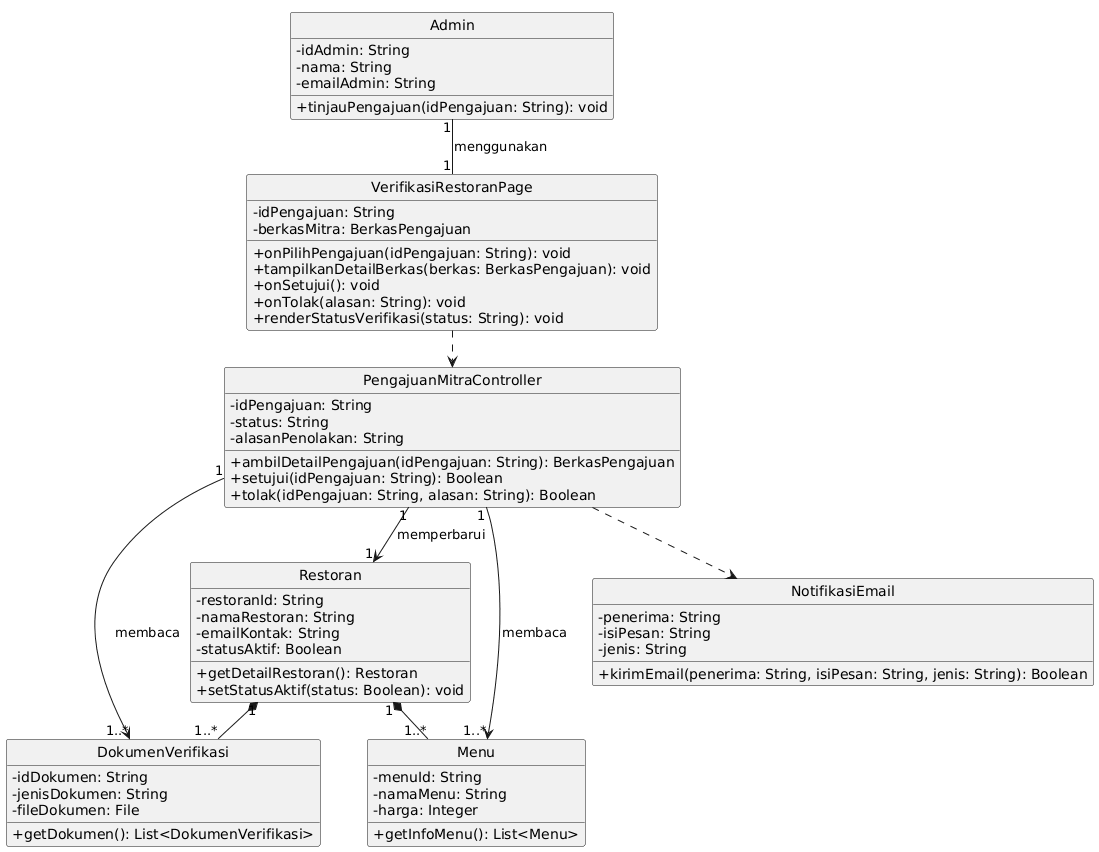

The diagram above was rendered by PlantUML. Its source (embedded in the PNG):
@startuml
!pragma layout smetana
skinparam classAttributeIconSize 0
hide circle

class Admin {
  -idAdmin: String
  -nama: String
  -emailAdmin: String
  +tinjauPengajuan(idPengajuan: String): void
}
class VerifikasiRestoranPage {
  -idPengajuan: String
  -berkasMitra: BerkasPengajuan
  +onPilihPengajuan(idPengajuan: String): void
  +tampilkanDetailBerkas(berkas: BerkasPengajuan): void
  +onSetujui(): void
  +onTolak(alasan: String): void
  +renderStatusVerifikasi(status: String): void
}
class PengajuanMitraController {
  -idPengajuan: String
  -status: String
  -alasanPenolakan: String
  +ambilDetailPengajuan(idPengajuan: String): BerkasPengajuan
  +setujui(idPengajuan: String): Boolean
  +tolak(idPengajuan: String, alasan: String): Boolean
}
class Restoran {
  -restoranId: String
  -namaRestoran: String
  -emailKontak: String
  -statusAktif: Boolean
  +getDetailRestoran(): Restoran
  +setStatusAktif(status: Boolean): void
}
class DokumenVerifikasi {
  -idDokumen: String
  -jenisDokumen: String
  -fileDokumen: File
  +getDokumen(): List<DokumenVerifikasi>
}
class Menu {
  -menuId: String
  -namaMenu: String
  -harga: Integer
  +getInfoMenu(): List<Menu>
}
class NotifikasiEmail {
  -penerima: String
  -isiPesan: String
  -jenis: String
  +kirimEmail(penerima: String, isiPesan: String, jenis: String): Boolean
}

Admin "1" -- "1" VerifikasiRestoranPage : menggunakan >
VerifikasiRestoranPage ..> PengajuanMitraController
PengajuanMitraController "1" --> "1" Restoran : memperbarui >
PengajuanMitraController "1" --> "1..*" DokumenVerifikasi : membaca >
PengajuanMitraController "1" --> "1..*" Menu : membaca >
PengajuanMitraController ..> NotifikasiEmail
Restoran "1" *-- "1..*" DokumenVerifikasi
Restoran "1" *-- "1..*" Menu
@enduml